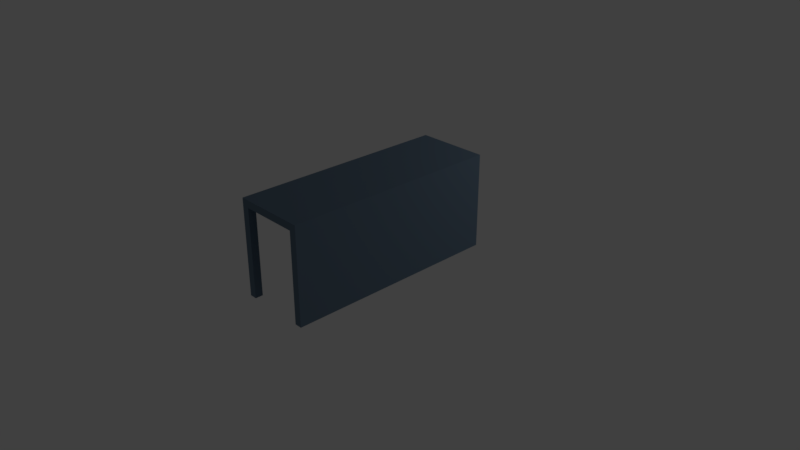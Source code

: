 # Source: bar.blend  (saved by Blender 2.79.0; exported with 4.5.12 LTS)
import bpy
from mathutils import Matrix  # noqa: F401  (used for matrix-valued properties, if any)

bpy.ops.wm.read_factory_settings(use_empty=True)
scene = bpy.context.scene
scene.name = 'Scene'

# ---- collections
col_collection_1 = bpy.data.collections.new('Collection 1'); scene.collection.children.link(col_collection_1)

# ---- materials (node trees are filled in below, after node groups)
mat_material = bpy.data.materials.new('Material')
mat_material.alpha_threshold = 0.0
mat_material.use_transparent_shadow = False
mat_material.diffuse_color = (0.1373, 0.2009, 0.2738, 1.0)
mat_material.roughness = 0.5
mat_material.line_color = (0.0, 0.0, 0.0, 1.0)

# ---- material node trees

# ---- world
world_world = bpy.data.worlds.new('World'); scene.world = world_world
world_world.color = (0.05088, 0.05088, 0.05088)
world_world.use_sun_shadow = False
world_world.sun_shadow_jitter_overblur = 0.0
world_world.cycles.sampling_method = 'MANUAL'

# ---- cameras
cam_camera = bpy.data.cameras.new('Camera')
cam_camera.clip_end = 100.0
cam_camera.lens = 35.0
cam_camera.sensor_width = 32.0
cam_camera.sensor_height = 18.0
cam_camera.ortho_scale = 7.314
cam_camera.dof.focus_distance = 0.0
cam_camera.dof.aperture_fstop = 128.0

# ---- lights
light_lamp = bpy.data.lights.new('Lamp', 'POINT')
light_lamp.transmission_factor = 0.0
light_lamp.cutoff_distance = 30.0
light_lamp.energy = 100.0
light_lamp.shadow_buffer_clip_start = 1.001
light_lamp.shadow_soft_size = 0.1
light_lamp.shadow_maximum_resolution = 0.006
light_lamp.use_absolute_resolution = True

# ---- meshes
me_cube = bpy.data.meshes.new('Cube')
me_cube.from_pydata([(0.5, 1.5, -0.22), (0.5, -1.5, -0.22), (0.5, 1.5, 1.1), (0.5, -1.5, 1.1), (-0.5, -1.5, 1.1), (-0.5, 1.5, 1.1), (0.4, -1.5, -0.22), (0.4, 1.5, -0.22), (0.4, 1.5, 1.0), (0.4, -1.5, 1.0), (-0.5, 1.5, 1.0), (-0.5, -1.5, 1.0), (-0.4, 1.5, 1.1), (-0.4, -1.5, 1.1), (-0.4, 1.5, 1.0), (-0.4, -1.5, 1.0), (0.5, -1.395, -0.22), (0.5, -1.395, 1.1), (-0.5, -1.395, 1.1), (0.4, -1.395, -0.22), (-0.5, -1.395, 1.0), (0.4, -1.395, 1.0), (-0.4, -1.395, 1.0), (-0.5, 1.395, 1.1), (0.4, 1.395, -0.22), (-0.5, 1.395, 1.0), (-0.4, 1.395, 1.0), (0.5, 1.395, -0.22), (0.5, 1.395, 1.1), (0.4, 1.395, 1.0), (-0.5, 1.395, -0.22), (-0.5, 1.5, -0.22), (-0.4, 1.5, -0.22), (-0.5, -1.5, -0.22), (-0.4, -1.5, -0.22), (-0.4, 1.395, -0.22), (-0.5, -1.395, -0.22), (-0.4, -1.395, -0.22)], [], [(17, 3, 1, 16, 27, 0, 2, 28), (21, 9, 15, 22, 20, 25, 26, 14, 8, 29), (22, 15, 34, 37), (16, 1, 6, 19, 24, 7, 0, 27), (11, 4, 18, 23, 5, 10, 31, 30, 25, 20, 36, 33), (2, 0, 7, 8, 14, 32, 31, 10, 5, 12), (29, 8, 7, 24, 19, 6, 9, 21), (37, 34, 33, 36), (32, 35, 30, 31), (26, 25, 30, 35), (14, 26, 35, 32), (20, 22, 37, 36), (1, 3, 13, 4, 11, 33, 34, 15, 9, 6), (18, 4, 13, 3, 17, 28, 2, 12, 5, 23)])
_uv = me_cube.uv_layers.new(name='UVMap')
_uv.uv.foreach_set('vector', [0.2253, 0.02431, 0.2253, 0.0, 0.4505, 1.932e-07, 0.4505, 0.02431, 0.4505, 0.6701, 0.4505, 0.6944, 0.2253, 0.6944, 0.2253, 0.6701, 0.9829, 0.6701, 0.9829, 0.6944, 0.8464, 0.6944, 0.8464, 0.6701, 0.8294, 0.6701, 0.8294, 0.02431, 0.8464, 0.02431, 0.8464, 0.0, 0.9829, 2.759e-08, 0.9829, 0.02431, 0.1886, 0.9769, 0.1706, 0.9769, 0.1706, 0.6944, 0.1886, 0.6944, 1.0, 0.6701, 1.0, 0.6944, 0.9829, 0.6944, 0.9829, 0.6701, 0.9829, 0.02431, 0.9829, 0.0, 1.0, 0.0, 1.0, 0.02431, 0.01706, 0.6944, 8.137e-08, 0.6944, 8.137e-08, 0.6701, 0.0, 0.02431, 0.0, 8.278e-08, 0.01706, 8.278e-08, 0.2253, 0.0, 0.2253, 0.02431, 0.01706, 0.02431, 0.01706, 0.6701, 0.2253, 0.6701, 0.2253, 0.6944, 0.4505, 0.6944, 0.4505, 1.0, 0.4334, 1.0, 0.4334, 0.7176, 0.2969, 0.7176, 0.2969, 1.0, 0.2799, 1.0, 0.2799, 0.7176, 0.2799, 0.6944, 0.2969, 0.6944, 0.4505, 0.02431, 0.4505, 1.104e-07, 0.6587, 0.0, 0.6587, 0.02431, 0.6587, 0.6701, 0.6587, 0.6944, 0.4505, 0.6944, 0.4505, 0.6701, 0.2628, 0.6944, 0.2628, 0.7187, 0.2457, 0.7187, 0.2457, 0.6944, 0.2457, 0.6944, 0.2457, 0.7187, 0.2287, 0.7187, 0.2287, 0.6944, 0.2799, 0.9769, 0.2628, 0.9769, 0.2628, 0.6944, 0.2799, 0.6944, 0.2065, 0.9769, 0.1886, 0.9769, 0.1886, 0.6944, 0.2065, 0.6944, 0.2082, 0.6944, 0.2253, 0.6944, 0.2253, 0.9769, 0.2082, 0.9769, 0.0, 1.0, 3.051e-08, 0.6944, 0.1536, 0.6944, 0.1706, 0.6944, 0.1706, 0.7176, 0.1706, 1.0, 0.1536, 1.0, 0.1536, 0.7176, 0.01706, 0.7176, 0.01706, 1.0, 0.6587, 0.02431, 0.6587, 2.484e-07, 0.6758, 2.208e-07, 0.8294, 0.0, 0.8294, 0.02431, 0.8294, 0.6701, 0.8294, 0.6944, 0.6758, 0.6944, 0.6587, 0.6944, 0.6587, 0.6701])
me_cube.materials.append(mat_material)
me_cube.use_remesh_preserve_volume = False
me_cube.use_remesh_preserve_attributes = False
me_cube.use_mirror_vertex_groups = False
me_cube.update()

# ---- objects
ob_lamp = bpy.data.objects.new('Lamp', light_lamp)
ob_camera = bpy.data.objects.new('Camera', cam_camera)
ob_cube = bpy.data.objects.new('Cube', me_cube)

# ---- transforms, parenting, visibility, modifiers, constraints
ob_lamp.location = (3.192, 4.459, 3.392)
ob_lamp.rotation_euler = (0.6503, 0.05522, 1.866)
ob_lamp.lock_rotations_4d = False
ob_lamp.empty_display_type = 'ARROWS'
ob_lamp.color = (0.0, 0.0, 0.0, 0.0)
ob_lamp.lineart.crease_threshold = 0.0
ob_camera.location = (7.481, -6.508, 5.344)
ob_camera.rotation_euler = (1.109, 0.0, 0.8149)
ob_camera.lock_rotations_4d = False
ob_camera.empty_display_type = 'ARROWS'
ob_camera.color = (0.0, 0.0, 0.0, 0.0)
ob_camera.display_type = 'WIRE'
ob_camera.lineart.crease_threshold = 0.0
ob_cube.location = (0.0, 0.0, 0.0)
ob_cube.lock_rotations_4d = False
ob_cube.empty_display_type = 'ARROWS'
ob_cube.lineart.crease_threshold = 0.0

# ---- collection membership
col_collection_1.objects.link(ob_lamp)
col_collection_1.objects.link(ob_camera)
col_collection_1.objects.link(ob_cube)

# ---- scene / render settings (as saved in the file)
scene.camera = ob_camera
scene.frame_start = 1; scene.frame_end = 250; scene.frame_set(1)
scene.render.engine = 'BLENDER_EEVEE_NEXT'
scene.render.resolution_percentage = 50
scene.render.dither_intensity = 0.0
scene.cycles.use_denoising = False
scene.cycles.samples = 128
scene.cycles.sampling_pattern = 'TABULATED_SOBOL'
scene.cycles.use_adaptive_sampling = False
scene.cycles.use_light_tree = False
scene.cycles.blur_glossy = 0.0
scene.cycles.sample_clamp_indirect = 0.0
scene.view_settings.view_transform = 'Standard'
bpy.context.view_layer.update()
